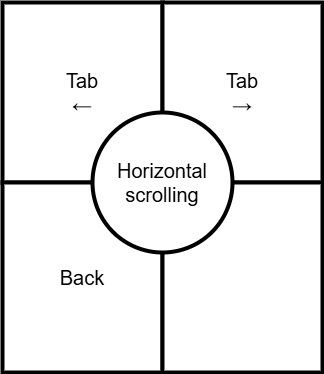

The diagram above was exported from draw.io. Its source (the exported page's mxGraphModel, read from the mxfile embedded in the PNG):
<mxGraphModel dx="1000" dy="1431" grid="1" gridSize="10" guides="1" tooltips="1" connect="1" arrows="1" fold="1" page="1" pageScale="1" pageWidth="850" pageHeight="1100" math="0" shadow="0">
  <root>
    <mxCell id="0" />
    <mxCell id="1" parent="0" />
    <mxCell id="IR-x73sQ5EQjlG5SH4Ei-1" value="Tab&lt;br&gt;←" style="rounded=0;whiteSpace=wrap;fillColor=light-dark(#FFFFFF,#CC0000);strokeWidth=4;fontSize=20;html=1;" parent="1" vertex="1">
      <mxGeometry x="200" y="180" width="160" height="180" as="geometry" />
    </mxCell>
    <mxCell id="IR-x73sQ5EQjlG5SH4Ei-2" value="Back" style="rounded=0;whiteSpace=wrap;fillColor=light-dark(#FFFFFF,#CC0000);strokeWidth=4;fontSize=20;html=1;" parent="1" vertex="1">
      <mxGeometry x="200" y="360" width="160" height="190" as="geometry" />
    </mxCell>
    <mxCell id="IR-x73sQ5EQjlG5SH4Ei-3" value="Tab&lt;br&gt;→" style="rounded=0;whiteSpace=wrap;fillColor=light-dark(#FFFFFF,#CC0000);strokeWidth=4;fontSize=20;html=1;" parent="1" vertex="1">
      <mxGeometry x="360" y="180" width="160" height="180" as="geometry" />
    </mxCell>
    <mxCell id="IR-x73sQ5EQjlG5SH4Ei-4" value="" style="rounded=0;whiteSpace=wrap;fillColor=light-dark(#FFFFFF,#0000FF);strokeWidth=4;fontSize=20;html=1;" parent="1" vertex="1">
      <mxGeometry x="360" y="360" width="160" height="190" as="geometry" />
    </mxCell>
    <mxCell id="IR-x73sQ5EQjlG5SH4Ei-5" value="Horizontal&lt;br&gt;scrolling" style="ellipse;whiteSpace=wrap;html=1;aspect=fixed;strokeWidth=4;fillColor=light-dark(#FFFFFF,#CC0000);fontSize=20;" parent="1" vertex="1">
      <mxGeometry x="290" y="290" width="140" height="140" as="geometry" />
    </mxCell>
  </root>
</mxGraphModel>